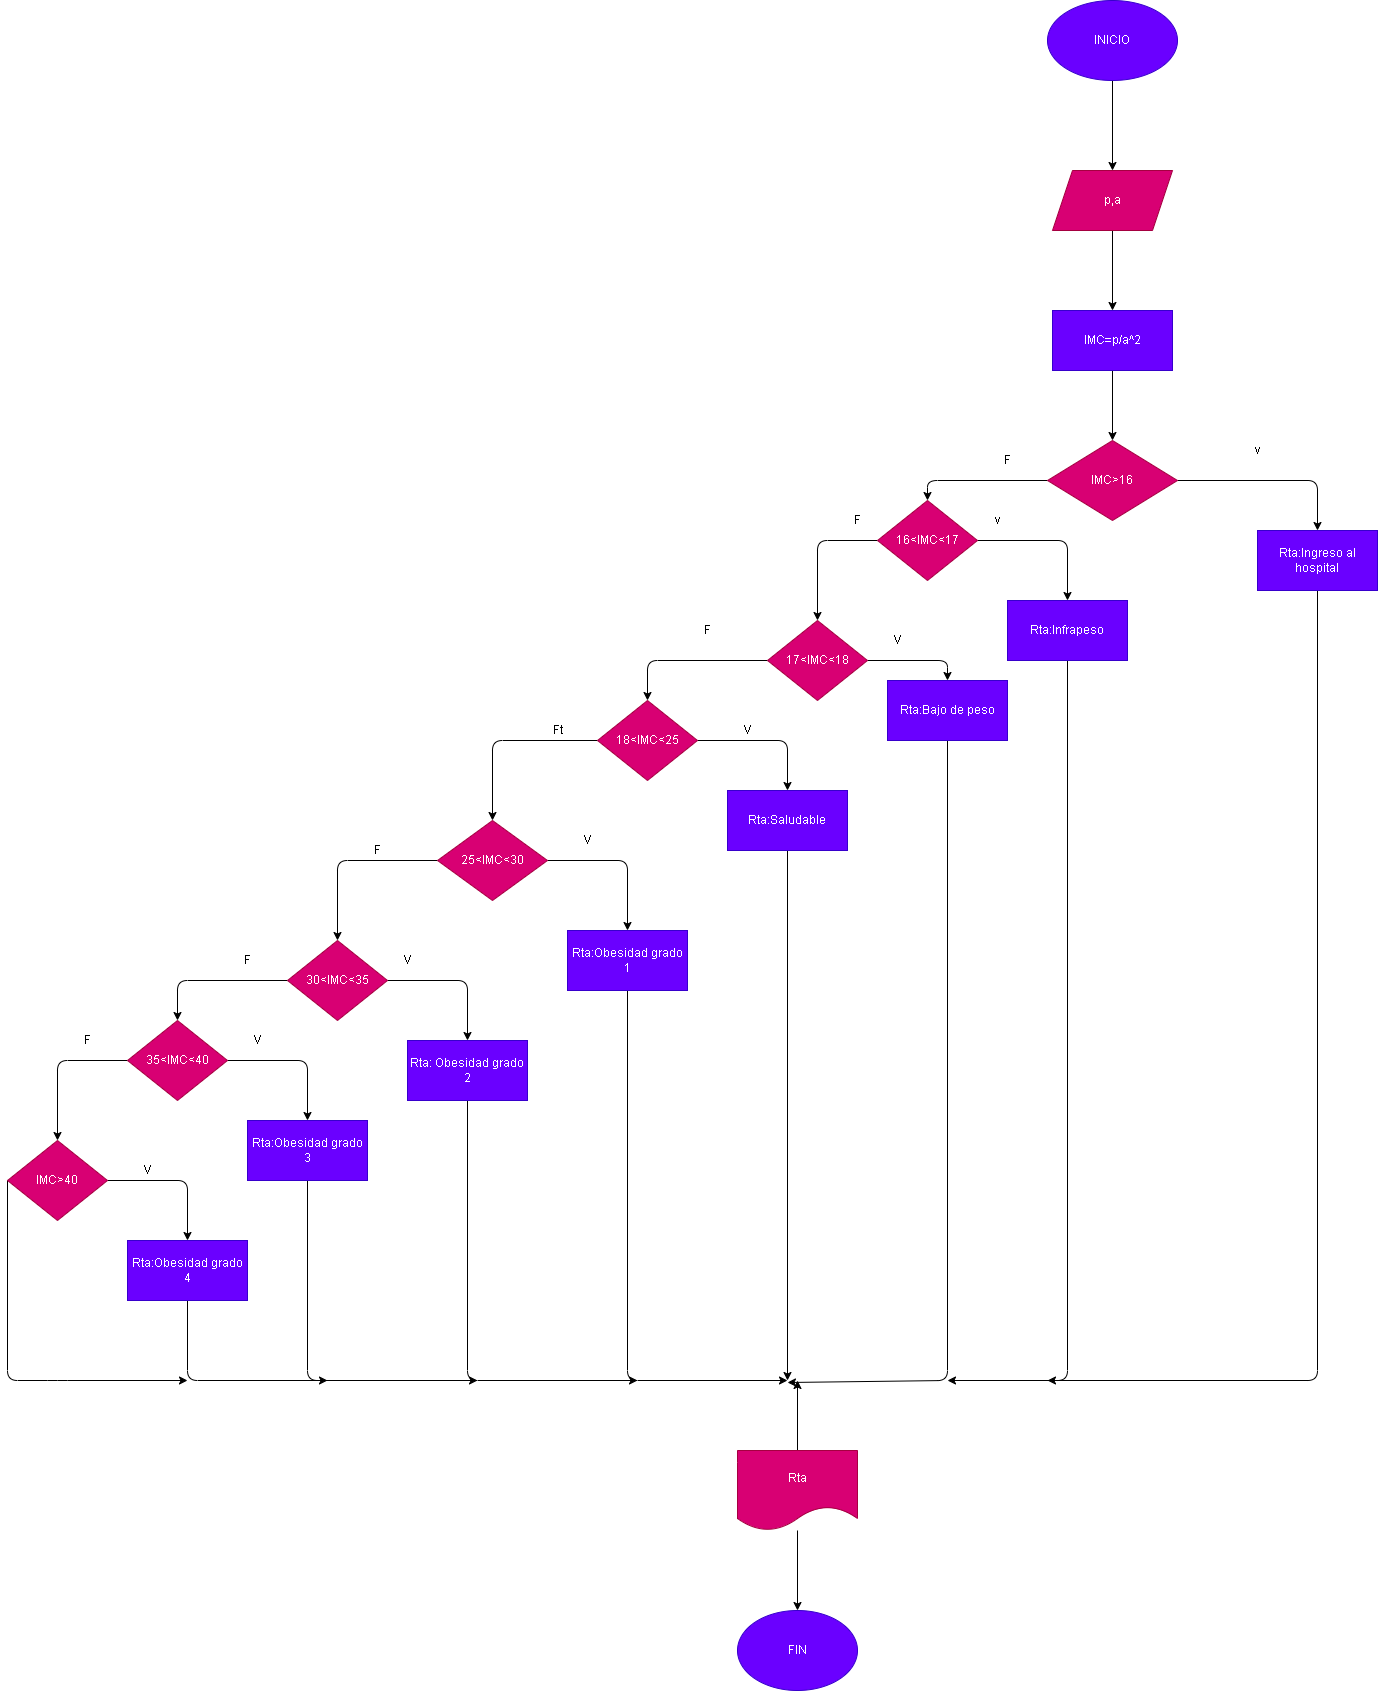

The diagram above was exported from draw.io. Its source (the exported page's mxGraphModel, read from the mxfile embedded in the PNG):
<mxGraphModel dx="1426" dy="480" grid="1" gridSize="10" guides="1" tooltips="1" connect="1" arrows="1" fold="1" page="1" pageScale="1" pageWidth="850" pageHeight="1100" math="0" shadow="0">
  <root>
    <mxCell id="0" />
    <mxCell id="1" parent="0" />
    <mxCell id="4" value="" style="edgeStyle=none;html=1;" edge="1" parent="1" source="2" target="3">
      <mxGeometry relative="1" as="geometry" />
    </mxCell>
    <mxCell id="2" value="INICIO" style="ellipse;whiteSpace=wrap;html=1;fillColor=#6a00ff;fontColor=#ffffff;strokeColor=#3700CC;" vertex="1" parent="1">
      <mxGeometry x="280" y="20" width="130" height="80" as="geometry" />
    </mxCell>
    <mxCell id="6" value="" style="edgeStyle=none;html=1;" edge="1" parent="1" source="3" target="5">
      <mxGeometry relative="1" as="geometry" />
    </mxCell>
    <mxCell id="3" value="p,a" style="shape=parallelogram;perimeter=parallelogramPerimeter;whiteSpace=wrap;html=1;fixedSize=1;fillColor=#d80073;fontColor=#ffffff;strokeColor=#A50040;" vertex="1" parent="1">
      <mxGeometry x="285" y="190" width="120" height="60" as="geometry" />
    </mxCell>
    <mxCell id="8" value="" style="edgeStyle=none;html=1;" edge="1" parent="1" source="5" target="7">
      <mxGeometry relative="1" as="geometry" />
    </mxCell>
    <mxCell id="5" value="IMC=p/a^2" style="whiteSpace=wrap;html=1;fillColor=#6a00ff;fontColor=#ffffff;strokeColor=#3700CC;" vertex="1" parent="1">
      <mxGeometry x="285" y="330" width="120" height="60" as="geometry" />
    </mxCell>
    <mxCell id="10" value="" style="edgeStyle=none;html=1;" edge="1" parent="1" source="7" target="9">
      <mxGeometry relative="1" as="geometry">
        <Array as="points">
          <mxPoint x="550" y="500" />
        </Array>
      </mxGeometry>
    </mxCell>
    <mxCell id="12" value="" style="edgeStyle=none;html=1;" edge="1" parent="1" source="7" target="11">
      <mxGeometry relative="1" as="geometry">
        <Array as="points">
          <mxPoint x="160" y="500" />
        </Array>
      </mxGeometry>
    </mxCell>
    <mxCell id="7" value="IMC&amp;gt;16" style="rhombus;whiteSpace=wrap;html=1;fillColor=#d80073;fontColor=#ffffff;strokeColor=#A50040;" vertex="1" parent="1">
      <mxGeometry x="280" y="460" width="130" height="80" as="geometry" />
    </mxCell>
    <mxCell id="53" style="edgeStyle=none;html=1;exitX=0.5;exitY=1;exitDx=0;exitDy=0;" edge="1" parent="1" source="9">
      <mxGeometry relative="1" as="geometry">
        <mxPoint x="280" y="1400" as="targetPoint" />
        <Array as="points">
          <mxPoint x="550" y="1400" />
        </Array>
      </mxGeometry>
    </mxCell>
    <mxCell id="9" value="Rta:Ingreso al hospital" style="whiteSpace=wrap;html=1;fillColor=#6a00ff;fontColor=#ffffff;strokeColor=#3700CC;" vertex="1" parent="1">
      <mxGeometry x="490" y="550" width="120" height="60" as="geometry" />
    </mxCell>
    <mxCell id="17" style="edgeStyle=none;html=1;exitX=1;exitY=0.5;exitDx=0;exitDy=0;entryX=0.5;entryY=0;entryDx=0;entryDy=0;" edge="1" parent="1" source="11" target="16">
      <mxGeometry relative="1" as="geometry">
        <Array as="points">
          <mxPoint x="300" y="560" />
        </Array>
      </mxGeometry>
    </mxCell>
    <mxCell id="19" value="" style="edgeStyle=none;html=1;" edge="1" parent="1" source="11" target="18">
      <mxGeometry relative="1" as="geometry">
        <Array as="points">
          <mxPoint x="50" y="560" />
        </Array>
      </mxGeometry>
    </mxCell>
    <mxCell id="11" value="16&amp;lt;IMC&amp;lt;17" style="rhombus;whiteSpace=wrap;html=1;fillColor=#d80073;fontColor=#ffffff;strokeColor=#A50040;" vertex="1" parent="1">
      <mxGeometry x="110" y="520" width="100" height="80" as="geometry" />
    </mxCell>
    <mxCell id="13" value="v" style="text;html=1;align=center;verticalAlign=middle;resizable=0;points=[];autosize=1;strokeColor=none;fillColor=none;" vertex="1" parent="1">
      <mxGeometry x="475" y="455" width="30" height="30" as="geometry" />
    </mxCell>
    <mxCell id="14" value="F" style="text;html=1;align=center;verticalAlign=middle;resizable=0;points=[];autosize=1;strokeColor=none;fillColor=none;" vertex="1" parent="1">
      <mxGeometry x="225" y="465" width="30" height="30" as="geometry" />
    </mxCell>
    <mxCell id="51" style="edgeStyle=none;html=1;exitX=0.5;exitY=1;exitDx=0;exitDy=0;" edge="1" parent="1" source="16">
      <mxGeometry relative="1" as="geometry">
        <mxPoint x="180" y="1400" as="targetPoint" />
        <Array as="points">
          <mxPoint x="300" y="1400" />
        </Array>
      </mxGeometry>
    </mxCell>
    <mxCell id="16" value="Rta:Infrapeso" style="whiteSpace=wrap;html=1;fillColor=#6a00ff;fontColor=#ffffff;strokeColor=#3700CC;" vertex="1" parent="1">
      <mxGeometry x="240" y="620" width="120" height="60" as="geometry" />
    </mxCell>
    <mxCell id="21" style="edgeStyle=none;html=1;exitX=1;exitY=0.5;exitDx=0;exitDy=0;entryX=0.5;entryY=0;entryDx=0;entryDy=0;" edge="1" parent="1" source="18" target="20">
      <mxGeometry relative="1" as="geometry">
        <Array as="points">
          <mxPoint x="180" y="680" />
        </Array>
      </mxGeometry>
    </mxCell>
    <mxCell id="23" value="" style="edgeStyle=none;html=1;" edge="1" parent="1" source="18" target="22">
      <mxGeometry relative="1" as="geometry">
        <Array as="points">
          <mxPoint x="-120" y="680" />
        </Array>
      </mxGeometry>
    </mxCell>
    <mxCell id="18" value="17&amp;lt;IMC&amp;lt;18" style="rhombus;whiteSpace=wrap;html=1;rotation=0;fillColor=#d80073;fontColor=#ffffff;strokeColor=#A50040;" vertex="1" parent="1">
      <mxGeometry y="640" width="100" height="80" as="geometry" />
    </mxCell>
    <mxCell id="52" style="edgeStyle=none;html=1;exitX=0.5;exitY=1;exitDx=0;exitDy=0;" edge="1" parent="1" source="20">
      <mxGeometry relative="1" as="geometry">
        <mxPoint x="20" y="1402" as="targetPoint" />
        <Array as="points">
          <mxPoint x="180" y="1400" />
        </Array>
      </mxGeometry>
    </mxCell>
    <mxCell id="20" value="Rta:Bajo de peso" style="whiteSpace=wrap;html=1;fillColor=#6a00ff;fontColor=#ffffff;strokeColor=#3700CC;" vertex="1" parent="1">
      <mxGeometry x="120" y="700" width="120" height="60" as="geometry" />
    </mxCell>
    <mxCell id="25" value="" style="edgeStyle=none;html=1;" edge="1" parent="1" source="22" target="24">
      <mxGeometry relative="1" as="geometry">
        <Array as="points">
          <mxPoint x="20" y="760" />
        </Array>
      </mxGeometry>
    </mxCell>
    <mxCell id="27" value="" style="edgeStyle=none;html=1;" edge="1" parent="1" source="22" target="26">
      <mxGeometry relative="1" as="geometry">
        <Array as="points">
          <mxPoint x="-275" y="760" />
        </Array>
      </mxGeometry>
    </mxCell>
    <mxCell id="22" value="18&amp;lt;IMC&amp;lt;25" style="rhombus;whiteSpace=wrap;html=1;fillColor=#d80073;fontColor=#ffffff;strokeColor=#A50040;" vertex="1" parent="1">
      <mxGeometry x="-170" y="720" width="100" height="80" as="geometry" />
    </mxCell>
    <mxCell id="50" style="edgeStyle=none;html=1;exitX=0.5;exitY=1;exitDx=0;exitDy=0;" edge="1" parent="1" source="24">
      <mxGeometry relative="1" as="geometry">
        <mxPoint x="20" y="1400" as="targetPoint" />
      </mxGeometry>
    </mxCell>
    <mxCell id="24" value="Rta:Saludable" style="whiteSpace=wrap;html=1;fillColor=#6a00ff;fontColor=#ffffff;strokeColor=#3700CC;" vertex="1" parent="1">
      <mxGeometry x="-40" y="810" width="120" height="60" as="geometry" />
    </mxCell>
    <mxCell id="29" value="" style="edgeStyle=none;html=1;" edge="1" parent="1" source="26" target="28">
      <mxGeometry relative="1" as="geometry">
        <Array as="points">
          <mxPoint x="-140" y="880" />
        </Array>
      </mxGeometry>
    </mxCell>
    <mxCell id="31" value="" style="edgeStyle=none;html=1;" edge="1" parent="1" source="26" target="30">
      <mxGeometry relative="1" as="geometry">
        <Array as="points">
          <mxPoint x="-430" y="880" />
        </Array>
      </mxGeometry>
    </mxCell>
    <mxCell id="26" value="25&amp;lt;IMC&amp;lt;30" style="rhombus;whiteSpace=wrap;html=1;fillColor=#d80073;fontColor=#ffffff;strokeColor=#A50040;" vertex="1" parent="1">
      <mxGeometry x="-330" y="840" width="110" height="80" as="geometry" />
    </mxCell>
    <mxCell id="49" style="edgeStyle=none;html=1;exitX=0.5;exitY=1;exitDx=0;exitDy=0;" edge="1" parent="1" source="28">
      <mxGeometry relative="1" as="geometry">
        <mxPoint x="20" y="1400" as="targetPoint" />
        <Array as="points">
          <mxPoint x="-140" y="1400" />
        </Array>
      </mxGeometry>
    </mxCell>
    <mxCell id="28" value="Rta:Obesidad grado 1" style="whiteSpace=wrap;html=1;fillColor=#6a00ff;fontColor=#ffffff;strokeColor=#3700CC;" vertex="1" parent="1">
      <mxGeometry x="-200" y="950" width="120" height="60" as="geometry" />
    </mxCell>
    <mxCell id="33" style="edgeStyle=none;html=1;exitX=1;exitY=0.5;exitDx=0;exitDy=0;entryX=0.5;entryY=0;entryDx=0;entryDy=0;" edge="1" parent="1" source="30" target="32">
      <mxGeometry relative="1" as="geometry">
        <Array as="points">
          <mxPoint x="-300" y="1000" />
        </Array>
      </mxGeometry>
    </mxCell>
    <mxCell id="35" value="" style="edgeStyle=none;html=1;" edge="1" parent="1" source="30" target="34">
      <mxGeometry relative="1" as="geometry">
        <Array as="points">
          <mxPoint x="-590" y="1000" />
        </Array>
      </mxGeometry>
    </mxCell>
    <mxCell id="30" value="30&amp;lt;IMC&amp;lt;35" style="rhombus;whiteSpace=wrap;html=1;fillColor=#d80073;fontColor=#ffffff;strokeColor=#A50040;" vertex="1" parent="1">
      <mxGeometry x="-480" y="960" width="100" height="80" as="geometry" />
    </mxCell>
    <mxCell id="48" style="edgeStyle=none;html=1;exitX=0.5;exitY=1;exitDx=0;exitDy=0;" edge="1" parent="1" source="32">
      <mxGeometry relative="1" as="geometry">
        <mxPoint x="-130" y="1400" as="targetPoint" />
        <Array as="points">
          <mxPoint x="-300" y="1400" />
        </Array>
      </mxGeometry>
    </mxCell>
    <mxCell id="32" value="Rta: Obesidad grado 2" style="whiteSpace=wrap;html=1;fillColor=#6a00ff;fontColor=#ffffff;strokeColor=#3700CC;" vertex="1" parent="1">
      <mxGeometry x="-360" y="1060" width="120" height="60" as="geometry" />
    </mxCell>
    <mxCell id="37" value="" style="edgeStyle=none;html=1;" edge="1" parent="1" source="34" target="36">
      <mxGeometry relative="1" as="geometry">
        <Array as="points">
          <mxPoint x="-460" y="1080" />
        </Array>
      </mxGeometry>
    </mxCell>
    <mxCell id="39" value="" style="edgeStyle=none;html=1;" edge="1" parent="1" source="34" target="38">
      <mxGeometry relative="1" as="geometry">
        <Array as="points">
          <mxPoint x="-710" y="1080" />
        </Array>
      </mxGeometry>
    </mxCell>
    <mxCell id="34" value="35&amp;lt;IMC&amp;lt;40" style="rhombus;whiteSpace=wrap;html=1;fillColor=#d80073;fontColor=#ffffff;strokeColor=#A50040;" vertex="1" parent="1">
      <mxGeometry x="-640" y="1040" width="100" height="80" as="geometry" />
    </mxCell>
    <mxCell id="47" style="edgeStyle=none;html=1;exitX=0.5;exitY=1;exitDx=0;exitDy=0;" edge="1" parent="1" source="36">
      <mxGeometry relative="1" as="geometry">
        <mxPoint x="-290" y="1400" as="targetPoint" />
        <Array as="points">
          <mxPoint x="-460" y="1400" />
        </Array>
      </mxGeometry>
    </mxCell>
    <mxCell id="36" value="Rta:Obesidad grado 3" style="whiteSpace=wrap;html=1;fillColor=#6a00ff;fontColor=#ffffff;strokeColor=#3700CC;" vertex="1" parent="1">
      <mxGeometry x="-520" y="1140" width="120" height="60" as="geometry" />
    </mxCell>
    <mxCell id="41" value="" style="edgeStyle=none;html=1;" edge="1" parent="1" source="38" target="40">
      <mxGeometry relative="1" as="geometry">
        <Array as="points">
          <mxPoint x="-580" y="1200" />
        </Array>
      </mxGeometry>
    </mxCell>
    <mxCell id="44" style="edgeStyle=none;html=1;exitX=0;exitY=0.5;exitDx=0;exitDy=0;" edge="1" parent="1" source="38">
      <mxGeometry relative="1" as="geometry">
        <mxPoint x="-580" y="1400" as="targetPoint" />
        <Array as="points">
          <mxPoint x="-760" y="1400" />
          <mxPoint x="-710" y="1400" />
        </Array>
      </mxGeometry>
    </mxCell>
    <mxCell id="38" value="IMC&amp;gt;40" style="rhombus;whiteSpace=wrap;html=1;fillColor=#d80073;fontColor=#ffffff;strokeColor=#A50040;" vertex="1" parent="1">
      <mxGeometry x="-760" y="1160" width="100" height="80" as="geometry" />
    </mxCell>
    <mxCell id="45" style="edgeStyle=none;html=1;exitX=0.5;exitY=1;exitDx=0;exitDy=0;" edge="1" parent="1" source="40">
      <mxGeometry relative="1" as="geometry">
        <mxPoint x="-440" y="1400" as="targetPoint" />
        <Array as="points">
          <mxPoint x="-580" y="1400" />
        </Array>
      </mxGeometry>
    </mxCell>
    <mxCell id="40" value="Rta:Obesidad grado 4" style="whiteSpace=wrap;html=1;fillColor=#6a00ff;fontColor=#ffffff;strokeColor=#3700CC;" vertex="1" parent="1">
      <mxGeometry x="-640" y="1260" width="120" height="60" as="geometry" />
    </mxCell>
    <mxCell id="54" style="edgeStyle=none;html=1;exitX=0.5;exitY=0;exitDx=0;exitDy=0;" edge="1" parent="1" source="42">
      <mxGeometry relative="1" as="geometry">
        <mxPoint x="30" y="1400" as="targetPoint" />
      </mxGeometry>
    </mxCell>
    <mxCell id="56" value="" style="edgeStyle=none;html=1;" edge="1" parent="1" source="42" target="55">
      <mxGeometry relative="1" as="geometry" />
    </mxCell>
    <mxCell id="42" value="Rta" style="shape=document;whiteSpace=wrap;html=1;boundedLbl=1;fillColor=#d80073;fontColor=#ffffff;strokeColor=#A50040;" vertex="1" parent="1">
      <mxGeometry x="-30" y="1470" width="120" height="80" as="geometry" />
    </mxCell>
    <mxCell id="55" value="FIN" style="ellipse;whiteSpace=wrap;html=1;fillColor=#6a00ff;fontColor=#ffffff;strokeColor=#3700CC;" vertex="1" parent="1">
      <mxGeometry x="-30" y="1630" width="120" height="80" as="geometry" />
    </mxCell>
    <mxCell id="57" value="v" style="text;html=1;align=center;verticalAlign=middle;resizable=0;points=[];autosize=1;strokeColor=none;fillColor=none;" vertex="1" parent="1">
      <mxGeometry x="215" y="525" width="30" height="30" as="geometry" />
    </mxCell>
    <mxCell id="58" value="F" style="text;html=1;align=center;verticalAlign=middle;resizable=0;points=[];autosize=1;strokeColor=none;fillColor=none;" vertex="1" parent="1">
      <mxGeometry x="75" y="525" width="30" height="30" as="geometry" />
    </mxCell>
    <mxCell id="59" value="V" style="text;html=1;align=center;verticalAlign=middle;resizable=0;points=[];autosize=1;strokeColor=none;fillColor=none;" vertex="1" parent="1">
      <mxGeometry x="115" y="645" width="30" height="30" as="geometry" />
    </mxCell>
    <mxCell id="60" value="F" style="text;html=1;align=center;verticalAlign=middle;resizable=0;points=[];autosize=1;strokeColor=none;fillColor=none;" vertex="1" parent="1">
      <mxGeometry x="-75" y="635" width="30" height="30" as="geometry" />
    </mxCell>
    <mxCell id="61" value="V" style="text;html=1;align=center;verticalAlign=middle;resizable=0;points=[];autosize=1;strokeColor=none;fillColor=none;" vertex="1" parent="1">
      <mxGeometry x="-35" y="735" width="30" height="30" as="geometry" />
    </mxCell>
    <mxCell id="64" value="Ft" style="text;html=1;align=center;verticalAlign=middle;resizable=0;points=[];autosize=1;strokeColor=none;fillColor=none;" vertex="1" parent="1">
      <mxGeometry x="-225" y="735" width="30" height="30" as="geometry" />
    </mxCell>
    <mxCell id="65" value="V" style="text;html=1;align=center;verticalAlign=middle;resizable=0;points=[];autosize=1;strokeColor=none;fillColor=none;" vertex="1" parent="1">
      <mxGeometry x="-195" y="845" width="30" height="30" as="geometry" />
    </mxCell>
    <mxCell id="66" value="F" style="text;html=1;align=center;verticalAlign=middle;resizable=0;points=[];autosize=1;strokeColor=none;fillColor=none;" vertex="1" parent="1">
      <mxGeometry x="-405" y="855" width="30" height="30" as="geometry" />
    </mxCell>
    <mxCell id="67" value="V" style="text;html=1;align=center;verticalAlign=middle;resizable=0;points=[];autosize=1;strokeColor=none;fillColor=none;" vertex="1" parent="1">
      <mxGeometry x="-375" y="965" width="30" height="30" as="geometry" />
    </mxCell>
    <mxCell id="68" value="F" style="text;html=1;align=center;verticalAlign=middle;resizable=0;points=[];autosize=1;strokeColor=none;fillColor=none;" vertex="1" parent="1">
      <mxGeometry x="-535" y="965" width="30" height="30" as="geometry" />
    </mxCell>
    <mxCell id="69" value="V" style="text;html=1;align=center;verticalAlign=middle;resizable=0;points=[];autosize=1;strokeColor=none;fillColor=none;" vertex="1" parent="1">
      <mxGeometry x="-525" y="1045" width="30" height="30" as="geometry" />
    </mxCell>
    <mxCell id="70" value="F" style="text;html=1;align=center;verticalAlign=middle;resizable=0;points=[];autosize=1;strokeColor=none;fillColor=none;" vertex="1" parent="1">
      <mxGeometry x="-695" y="1045" width="30" height="30" as="geometry" />
    </mxCell>
    <mxCell id="71" value="V" style="text;html=1;align=center;verticalAlign=middle;resizable=0;points=[];autosize=1;strokeColor=none;fillColor=none;" vertex="1" parent="1">
      <mxGeometry x="-635" y="1175" width="30" height="30" as="geometry" />
    </mxCell>
  </root>
</mxGraphModel>